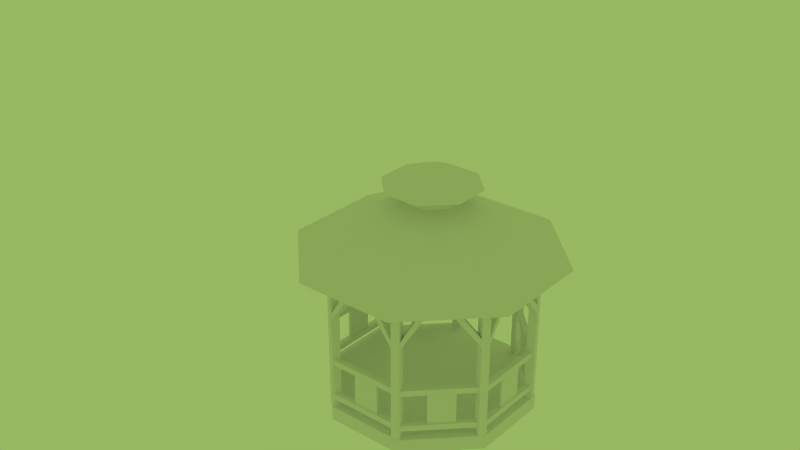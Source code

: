 # Source: gazebo.blend  (saved by Blender 2.75.0; exported with 4.5.12 LTS)
import bpy
from mathutils import Matrix  # noqa: F401  (used for matrix-valued properties, if any)

bpy.ops.wm.read_factory_settings(use_empty=True)
scene = bpy.context.scene
scene.name = 'Scene'

# ---- collections
col_collection_1 = bpy.data.collections.new('Collection 1'); scene.collection.children.link(col_collection_1)
col_collection_5 = bpy.data.collections.new('Collection 5'); scene.collection.children.link(col_collection_5)
col_collection_5.hide_render = True
col_collection_5.hide_viewport = True

# ---- world
world_world = bpy.data.worlds.new('World'); scene.world = world_world
world_world.color = (0.3142, 0.477, 0.1197)
world_world.use_sun_shadow = False
world_world.sun_shadow_jitter_overblur = 0.0
world_world.cycles.sampling_method = 'MANUAL'
world_world.cycles.sample_map_resolution = 256

# ---- meshes
me_cylinder = bpy.data.meshes.new('Cylinder')
me_cylinder.from_pydata([(1.944, 2.002, 0.1931), (2.087, 1.832, 0.1931), (1.944, 2.002, 4.0), (2.087, 1.832, 4.0), (1.775, 1.859, 0.1931), (1.918, 1.689, 0.1931), (1.775, 1.859, 4.0), (1.918, 1.689, 4.0), (1.83, 1.887, 1.456), (1.83, 1.887, 1.611), (1.973, 1.946, 1.456), (1.973, 1.946, 1.611), (2.63, -0.04341, 1.456), (2.63, -0.04341, 1.611), (2.772, 0.01556, 1.456), (2.772, 0.01556, 1.611), (1.83, 1.887, 0.4304), (1.83, 1.887, 0.5845), (1.973, 1.946, 0.4304), (1.973, 1.946, 0.5845), (2.63, -0.04341, 0.4304), (2.63, -0.04341, 0.5845), (2.772, 0.01556, 0.4304), (2.772, 0.01556, 0.5845), (1.83, 1.887, 3.648), (1.83, 1.887, 3.743), (1.973, 1.946, 3.648), (1.973, 1.946, 3.743), (2.63, -0.04341, 3.648), (2.63, -0.04341, 3.743), (2.772, 0.01556, 3.648), (2.772, 0.01556, 3.743), (1.898, 1.75, 2.753), (2.14, 1.104, 3.648), (2.074, 1.842, 2.753), (2.308, 1.173, 3.648), (1.898, 1.75, 2.976), (2.071, 1.271, 3.648), (2.074, 1.842, 2.976), (2.238, 1.34, 3.648), (2.602, -0.009626, 2.766), (2.375, 0.5378, 3.648), (2.781, 0.03063, 2.766), (2.542, 0.607, 3.648), (2.602, -0.009626, 2.949), (2.444, 0.3706, 3.648), (2.781, 0.03063, 2.949), (2.611, 0.4399, 3.648), (2.136, 1.266, 0.5845), (2.196, 1.291, 0.5845), (2.407, 0.6122, 0.5845), (2.467, 0.6371, 0.5845), (2.136, 1.266, 1.456), (2.196, 1.291, 1.456), (2.467, 0.6371, 1.456), (2.407, 0.6122, 1.456), (-0.04104, 2.79, 0.1931), (0.1805, 2.771, 0.1931), (-0.04104, 2.79, 4.0), (0.1805, 2.771, 4.0), (-0.05959, 2.57, 0.1931), (0.1619, 2.551, 0.1931), (-0.05959, 2.57, 4.0), (0.1619, 2.551, 4.0), (-0.04023, 2.629, 1.456), (-0.04023, 2.629, 1.611), (0.01874, 2.771, 1.456), (0.01874, 2.771, 1.611), (1.89, 1.829, 1.456), (1.89, 1.829, 1.611), (1.949, 1.971, 1.456), (1.949, 1.971, 1.611), (-0.04023, 2.629, 0.4304), (-0.04023, 2.629, 0.5845), (0.01874, 2.771, 0.4304), (0.01874, 2.771, 0.5845), (1.89, 1.829, 0.4304), (1.89, 1.829, 0.5845), (1.949, 1.971, 0.4304), (1.949, 1.971, 0.5845), (-0.04023, 2.629, 3.648), (-0.04023, 2.629, 3.743), (0.01874, 2.771, 3.648), (0.01874, 2.771, 3.743), (1.89, 1.829, 3.648), (1.89, 1.829, 3.743), (1.949, 1.971, 3.648), (1.949, 1.971, 3.743), (0.1052, 2.579, 2.753), (0.733, 2.294, 3.648), (0.1637, 2.769, 2.753), (0.8022, 2.461, 3.648), (0.1052, 2.579, 2.976), (0.5658, 2.363, 3.648), (0.1637, 2.769, 2.976), (0.6351, 2.53, 3.648), (1.847, 1.833, 2.766), (1.299, 2.059, 3.648), (1.945, 1.988, 2.766), (1.368, 2.227, 3.648), (1.847, 1.833, 2.949), (1.466, 1.99, 3.648), (1.945, 1.988, 2.949), (1.535, 2.157, 3.648), (0.6154, 2.405, 0.5845), (0.6403, 2.465, 0.5845), (1.269, 2.135, 0.5845), (1.294, 2.195, 0.5845), (0.6154, 2.405, 1.456), (0.6403, 2.465, 1.456), (1.294, 2.195, 1.456), (1.269, 2.135, 1.456), (-2.002, 1.944, 0.1931), (-1.832, 2.087, 0.1931), (-2.002, 1.944, 4.0), (-1.832, 2.087, 4.0), (-1.859, 1.775, 0.1931), (-1.689, 1.918, 0.1931), (-1.859, 1.775, 4.0), (-1.689, 1.918, 4.0), (-1.887, 1.83, 1.456), (-1.887, 1.83, 1.611), (-1.946, 1.973, 1.456), (-1.946, 1.973, 1.611), (0.04341, 2.63, 1.456), (0.04341, 2.63, 1.611), (-0.01556, 2.772, 1.456), (-0.01556, 2.772, 1.611), (-1.887, 1.83, 0.4304), (-1.887, 1.83, 0.5845), (-1.946, 1.973, 0.4304), (-1.946, 1.973, 0.5845), (0.04341, 2.63, 0.4304), (0.04341, 2.63, 0.5845), (-0.01556, 2.772, 0.4304), (-0.01556, 2.772, 0.5845), (-1.887, 1.83, 3.648), (-1.887, 1.83, 3.743), (-1.946, 1.973, 3.648), (-1.946, 1.973, 3.743), (0.04341, 2.63, 3.648), (0.04341, 2.63, 3.743), (-0.01556, 2.772, 3.648), (-0.01556, 2.772, 3.743), (-1.75, 1.898, 2.753), (-1.104, 2.14, 3.648), (-1.842, 2.074, 2.753), (-1.173, 2.308, 3.648), (-1.75, 1.898, 2.976), (-1.271, 2.071, 3.648), (-1.842, 2.074, 2.976), (-1.34, 2.238, 3.648), (0.009626, 2.602, 2.766), (-0.5378, 2.375, 3.648), (-0.03063, 2.781, 2.766), (-0.607, 2.542, 3.648), (0.009626, 2.602, 2.949), (-0.3706, 2.444, 3.648), (-0.03063, 2.781, 2.949), (-0.4399, 2.611, 3.648), (-1.266, 2.136, 0.5845), (-1.291, 2.196, 0.5845), (-0.6122, 2.407, 0.5845), (-0.6371, 2.467, 0.5845), (-1.266, 2.136, 1.456), (-1.291, 2.196, 1.456), (-0.6371, 2.467, 1.456), (-0.6122, 2.407, 1.456), (-2.79, -0.04104, 0.1931), (-2.771, 0.1805, 0.1931), (-2.79, -0.04104, 4.0), (-2.771, 0.1805, 4.0), (-2.57, -0.05959, 0.1931), (-2.551, 0.1619, 0.1931), (-2.57, -0.05959, 4.0), (-2.551, 0.1619, 4.0), (-2.629, -0.04023, 1.456), (-2.629, -0.04023, 1.611), (-2.771, 0.01874, 1.456), (-2.771, 0.01874, 1.611), (-1.829, 1.89, 1.456), (-1.829, 1.89, 1.611), (-1.971, 1.949, 1.456), (-1.971, 1.949, 1.611), (-2.629, -0.04023, 0.4304), (-2.629, -0.04023, 0.5845), (-2.771, 0.01874, 0.4304), (-2.771, 0.01874, 0.5845), (-1.829, 1.89, 0.4304), (-1.829, 1.89, 0.5845), (-1.971, 1.949, 0.4304), (-1.971, 1.949, 0.5845), (-2.629, -0.04023, 3.648), (-2.629, -0.04023, 3.743), (-2.771, 0.01874, 3.648), (-2.771, 0.01874, 3.743), (-1.829, 1.89, 3.648), (-1.829, 1.89, 3.743), (-1.971, 1.949, 3.648), (-1.971, 1.949, 3.743), (-2.579, 0.1052, 2.753), (-2.294, 0.733, 3.648), (-2.769, 0.1637, 2.753), (-2.461, 0.8022, 3.648), (-2.579, 0.1052, 2.976), (-2.363, 0.5658, 3.648), (-2.769, 0.1637, 2.976), (-2.53, 0.6351, 3.648), (-1.833, 1.847, 2.766), (-2.059, 1.299, 3.648), (-1.988, 1.945, 2.766), (-2.227, 1.368, 3.648), (-1.833, 1.847, 2.949), (-1.99, 1.466, 3.648), (-1.988, 1.945, 2.949), (-2.157, 1.535, 3.648), (-2.405, 0.6154, 0.5845), (-2.465, 0.6403, 0.5845), (-2.135, 1.269, 0.5845), (-2.195, 1.294, 0.5845), (-2.405, 0.6154, 1.456), (-2.465, 0.6403, 1.456), (-2.195, 1.294, 1.456), (-2.135, 1.269, 1.456), (-1.944, -2.002, 0.1931), (-2.087, -1.832, 0.1931), (-1.944, -2.002, 4.0), (-2.087, -1.832, 4.0), (-1.775, -1.859, 0.1931), (-1.918, -1.689, 0.1931), (-1.775, -1.859, 4.0), (-1.918, -1.689, 4.0), (-1.83, -1.887, 1.456), (-1.83, -1.887, 1.611), (-1.973, -1.946, 1.456), (-1.973, -1.946, 1.611), (-2.63, 0.04341, 1.456), (-2.63, 0.04341, 1.611), (-2.772, -0.01556, 1.456), (-2.772, -0.01556, 1.611), (-1.83, -1.887, 0.4304), (-1.83, -1.887, 0.5845), (-1.973, -1.946, 0.4304), (-1.973, -1.946, 0.5845), (-2.63, 0.04341, 0.4304), (-2.63, 0.04341, 0.5845), (-2.772, -0.01556, 0.4304), (-2.772, -0.01556, 0.5845), (-1.83, -1.887, 3.648), (-1.83, -1.887, 3.743), (-1.973, -1.946, 3.648), (-1.973, -1.946, 3.743), (-2.63, 0.04341, 3.648), (-2.63, 0.04341, 3.743), (-2.772, -0.01556, 3.648), (-2.772, -0.01556, 3.743), (-1.898, -1.75, 2.753), (-2.14, -1.104, 3.648), (-2.074, -1.842, 2.753), (-2.308, -1.173, 3.648), (-1.898, -1.75, 2.976), (-2.071, -1.271, 3.648), (-2.074, -1.842, 2.976), (-2.238, -1.34, 3.648), (-2.602, 0.009625, 2.766), (-2.375, -0.5378, 3.648), (-2.781, -0.03063, 2.766), (-2.542, -0.607, 3.648), (-2.602, 0.009625, 2.949), (-2.444, -0.3706, 3.648), (-2.781, -0.03063, 2.949), (-2.611, -0.4399, 3.648), (-2.136, -1.266, 0.5845), (-2.196, -1.291, 0.5845), (-2.407, -0.6122, 0.5845), (-2.467, -0.6371, 0.5845), (-2.136, -1.266, 1.456), (-2.196, -1.291, 1.456), (-2.467, -0.6371, 1.456), (-2.407, -0.6122, 1.456), (0.04104, -2.79, 0.1931), (-0.1805, -2.771, 0.1931), (0.04104, -2.79, 4.0), (-0.1805, -2.771, 4.0), (0.05959, -2.57, 0.1931), (-0.1619, -2.551, 0.1931), (0.05959, -2.57, 4.0), (-0.1619, -2.551, 4.0), (0.04023, -2.629, 1.456), (0.04023, -2.629, 1.611), (-0.01874, -2.771, 1.456), (-0.01874, -2.771, 1.611), (-1.89, -1.829, 1.456), (-1.89, -1.829, 1.611), (-1.949, -1.971, 1.456), (-1.949, -1.971, 1.611), (0.04023, -2.629, 0.4304), (0.04023, -2.629, 0.5845), (-0.01874, -2.771, 0.4304), (-0.01874, -2.771, 0.5845), (-1.89, -1.829, 0.4304), (-1.89, -1.829, 0.5845), (-1.949, -1.971, 0.4304), (-1.949, -1.971, 0.5845), (0.04023, -2.629, 3.648), (0.04023, -2.629, 3.743), (-0.01874, -2.771, 3.648), (-0.01874, -2.771, 3.743), (-1.89, -1.829, 3.648), (-1.89, -1.829, 3.743), (-1.949, -1.971, 3.648), (-1.949, -1.971, 3.743), (-0.1052, -2.579, 2.753), (-0.733, -2.294, 3.648), (-0.1637, -2.769, 2.753), (-0.8022, -2.461, 3.648), (-0.1052, -2.579, 2.976), (-0.5658, -2.363, 3.648), (-0.1637, -2.769, 2.976), (-0.6351, -2.53, 3.648), (-1.847, -1.833, 2.766), (-1.299, -2.059, 3.648), (-1.945, -1.988, 2.766), (-1.368, -2.227, 3.648), (-1.847, -1.833, 2.949), (-1.466, -1.99, 3.648), (-1.945, -1.988, 2.949), (-1.535, -2.157, 3.648), (-0.6154, -2.405, 0.5845), (-0.6403, -2.465, 0.5845), (-1.269, -2.135, 0.5845), (-1.294, -2.195, 0.5845), (-0.6154, -2.405, 1.456), (-0.6403, -2.465, 1.456), (-1.294, -2.195, 1.456), (-1.269, -2.135, 1.456), (2.002, -1.944, 0.1931), (1.832, -2.087, 0.1931), (2.002, -1.944, 4.0), (1.832, -2.087, 4.0), (1.859, -1.775, 0.1931), (1.689, -1.918, 0.1931), (1.859, -1.775, 4.0), (1.689, -1.918, 4.0), (1.887, -1.83, 3.648), (1.887, -1.83, 3.743), (1.946, -1.973, 3.648), (1.946, -1.973, 3.743), (-0.04341, -2.63, 3.648), (-0.04341, -2.63, 3.743), (0.01556, -2.772, 3.648), (0.01556, -2.772, 3.743), (1.75, -1.898, 2.753), (1.104, -2.14, 3.648), (1.842, -2.074, 2.753), (1.173, -2.308, 3.648), (1.75, -1.898, 2.976), (1.271, -2.071, 3.648), (1.842, -2.074, 2.976), (1.34, -2.238, 3.648), (-0.009624, -2.602, 2.766), (0.5378, -2.375, 3.648), (0.03063, -2.781, 2.766), (0.607, -2.542, 3.648), (-0.009624, -2.602, 2.949), (0.3706, -2.444, 3.648), (0.03063, -2.781, 2.949), (0.4399, -2.611, 3.648), (2.79, 0.04104, 0.1931), (2.771, -0.1805, 0.1931), (2.79, 0.04104, 4.0), (2.771, -0.1805, 4.0), (2.57, 0.05959, 0.1931), (2.551, -0.1619, 0.1931), (2.57, 0.05959, 4.0), (2.551, -0.1619, 4.0), (2.629, 0.04023, 1.456), (2.629, 0.04023, 1.611), (2.771, -0.01874, 1.456), (2.771, -0.01874, 1.611), (1.829, -1.89, 1.456), (1.829, -1.89, 1.611), (1.971, -1.949, 1.456), (1.971, -1.949, 1.611), (2.629, 0.04023, 0.4304), (2.629, 0.04023, 0.5845), (2.771, -0.01874, 0.4304), (2.771, -0.01874, 0.5845), (1.829, -1.89, 0.4304), (1.829, -1.89, 0.5845), (1.971, -1.949, 0.4304), (1.971, -1.949, 0.5845), (2.629, 0.04023, 3.648), (2.629, 0.04023, 3.743), (2.771, -0.01874, 3.648), (2.771, -0.01874, 3.743), (1.829, -1.89, 3.648), (1.829, -1.89, 3.743), (1.971, -1.949, 3.648), (1.971, -1.949, 3.743), (2.579, -0.1052, 2.753), (2.294, -0.733, 3.648), (2.769, -0.1637, 2.753), (2.461, -0.8022, 3.648), (2.579, -0.1052, 2.976), (2.363, -0.5658, 3.648), (2.769, -0.1637, 2.976), (2.53, -0.6351, 3.648), (1.833, -1.847, 2.766), (2.059, -1.299, 3.648), (1.988, -1.945, 2.766), (2.227, -1.368, 3.648), (1.833, -1.847, 2.949), (1.99, -1.466, 3.648), (1.988, -1.945, 2.949), (2.157, -1.535, 3.648), (2.405, -0.6154, 0.5845), (2.465, -0.6403, 0.5845), (2.135, -1.269, 0.5845), (2.195, -1.294, 0.5845), (2.405, -0.6154, 1.456), (2.465, -0.6403, 1.456), (2.195, -1.294, 1.456), (2.135, -1.269, 1.456), (-3.11e-08, 2.815, -0.1931), (1.99, 1.99, -0.1931), (2.815, -1.567e-07, -0.1931), (1.99, -1.99, -0.1931), (-2.772e-07, -2.815, -0.1931), (-1.99, -1.99, -0.1931), (-2.815, -4.875e-11, -0.1931), (-1.99, 1.99, -0.1931), (-3.11e-08, 2.815, 0.1931), (1.99, 1.99, 0.1931), (2.815, -1.567e-07, 0.1931), (1.99, -1.99, 0.1931), (-2.772e-07, -2.815, 0.1931), (-1.99, -1.99, 0.1931), (-2.815, -4.875e-11, 0.1931), (-1.99, 1.99, 0.1931), (-4.323e-08, 3.557, 4.0), (2.515, 2.515, 4.0), (3.557, -2.098e-07, 4.0), (2.515, -2.515, 4.0), (-3.542e-07, -3.557, 4.0), (-2.515, -2.515, 4.0), (-3.557, -1.185e-08, 4.0), (-2.515, 2.515, 4.0), (3.531e-08, 0.7734, 5.467), (0.5469, 0.5469, 5.467), (0.7734, -2.209e-08, 5.467), (0.5469, -0.5469, 5.467), (2.07e-08, -0.7734, 5.467), (-0.5469, -0.5469, 5.467), (-0.7734, -3.207e-08, 5.467), (-0.5469, 0.5469, 5.467), (4.671e-08, 0.7734, 5.811), (0.5469, 0.5469, 5.811), (0.7734, -4.963e-08, 5.811), (0.5469, -0.5469, 5.811), (3.211e-08, -0.7734, 5.811), (-0.5469, -0.5469, 5.811), (-0.7734, -5.961e-08, 5.811), (-0.5469, 0.5469, 5.811), (5.375e-08, 1.298, 5.811), (0.9178, 0.9178, 5.811), (1.298, -1.243e-07, 5.811), (0.9178, -0.9178, 5.811), (-6.295e-08, -1.298, 5.811), (-0.9178, -0.9178, 5.811), (-1.298, -4.888e-08, 5.811), (-0.9178, 0.9178, 5.811), (7.005e-08, 0.2787, 6.271), (0.197, 0.197, 6.271), (0.2787, -5.595e-08, 6.271), (0.197, -0.197, 6.271), (4.499e-08, -0.2787, 6.271), (-0.197, -0.197, 6.271), (-0.2787, -3.975e-08, 6.271), (-0.197, 0.197, 6.271)], [], [(0, 2, 3, 1), (4, 5, 7, 6), (1, 3, 7, 5), (0, 1, 5, 4), (2, 0, 4, 6), (3, 2, 6, 7), (9, 11, 10, 8), (11, 15, 14, 10), (15, 13, 12, 14), (13, 9, 8, 12), (8, 10, 14, 12), (13, 15, 11, 9), (17, 19, 18, 16), (19, 23, 22, 18), (23, 21, 20, 22), (21, 17, 16, 20), (16, 18, 22, 20), (21, 23, 19, 17), (25, 27, 26, 24), (27, 31, 30, 26), (31, 29, 28, 30), (29, 25, 24, 28), (24, 26, 30, 28), (29, 31, 27, 25), (33, 32, 34, 35), (35, 34, 38, 39), (39, 38, 36, 37), (37, 36, 32, 33), (32, 36, 38, 34), (37, 33, 35, 39), (41, 43, 42, 40), (43, 47, 46, 42), (47, 45, 44, 46), (45, 41, 40, 44), (40, 42, 46, 44), (45, 47, 43, 41), (50, 48, 49, 51), (55, 54, 53, 52), (48, 50, 55, 52), (51, 49, 53, 54), (50, 51, 54, 55), (49, 48, 52, 53), (56, 58, 59, 57), (60, 61, 63, 62), (57, 59, 63, 61), (56, 57, 61, 60), (58, 56, 60, 62), (59, 58, 62, 63), (65, 67, 66, 64), (67, 71, 70, 66), (71, 69, 68, 70), (69, 65, 64, 68), (64, 66, 70, 68), (69, 71, 67, 65), (73, 75, 74, 72), (75, 79, 78, 74), (79, 77, 76, 78), (77, 73, 72, 76), (72, 74, 78, 76), (77, 79, 75, 73), (81, 83, 82, 80), (83, 87, 86, 82), (87, 85, 84, 86), (85, 81, 80, 84), (80, 82, 86, 84), (85, 87, 83, 81), (89, 88, 90, 91), (91, 90, 94, 95), (95, 94, 92, 93), (93, 92, 88, 89), (88, 92, 94, 90), (93, 89, 91, 95), (97, 99, 98, 96), (99, 103, 102, 98), (103, 101, 100, 102), (101, 97, 96, 100), (96, 98, 102, 100), (101, 103, 99, 97), (106, 104, 105, 107), (111, 110, 109, 108), (104, 106, 111, 108), (107, 105, 109, 110), (106, 107, 110, 111), (105, 104, 108, 109), (112, 114, 115, 113), (116, 117, 119, 118), (113, 115, 119, 117), (112, 113, 117, 116), (114, 112, 116, 118), (115, 114, 118, 119), (121, 123, 122, 120), (123, 127, 126, 122), (127, 125, 124, 126), (125, 121, 120, 124), (120, 122, 126, 124), (125, 127, 123, 121), (129, 131, 130, 128), (131, 135, 134, 130), (135, 133, 132, 134), (133, 129, 128, 132), (128, 130, 134, 132), (133, 135, 131, 129), (137, 139, 138, 136), (139, 143, 142, 138), (143, 141, 140, 142), (141, 137, 136, 140), (136, 138, 142, 140), (141, 143, 139, 137), (145, 144, 146, 147), (147, 146, 150, 151), (151, 150, 148, 149), (149, 148, 144, 145), (144, 148, 150, 146), (149, 145, 147, 151), (153, 155, 154, 152), (155, 159, 158, 154), (159, 157, 156, 158), (157, 153, 152, 156), (152, 154, 158, 156), (157, 159, 155, 153), (162, 160, 161, 163), (167, 166, 165, 164), (160, 162, 167, 164), (163, 161, 165, 166), (162, 163, 166, 167), (161, 160, 164, 165), (168, 170, 171, 169), (172, 173, 175, 174), (169, 171, 175, 173), (168, 169, 173, 172), (170, 168, 172, 174), (171, 170, 174, 175), (177, 179, 178, 176), (179, 183, 182, 178), (183, 181, 180, 182), (181, 177, 176, 180), (176, 178, 182, 180), (181, 183, 179, 177), (185, 187, 186, 184), (187, 191, 190, 186), (191, 189, 188, 190), (189, 185, 184, 188), (184, 186, 190, 188), (189, 191, 187, 185), (193, 195, 194, 192), (195, 199, 198, 194), (199, 197, 196, 198), (197, 193, 192, 196), (192, 194, 198, 196), (197, 199, 195, 193), (201, 200, 202, 203), (203, 202, 206, 207), (207, 206, 204, 205), (205, 204, 200, 201), (200, 204, 206, 202), (205, 201, 203, 207), (209, 211, 210, 208), (211, 215, 214, 210), (215, 213, 212, 214), (213, 209, 208, 212), (208, 210, 214, 212), (213, 215, 211, 209), (218, 216, 217, 219), (223, 222, 221, 220), (216, 218, 223, 220), (219, 217, 221, 222), (218, 219, 222, 223), (217, 216, 220, 221), (224, 226, 227, 225), (228, 229, 231, 230), (225, 227, 231, 229), (224, 225, 229, 228), (226, 224, 228, 230), (227, 226, 230, 231), (233, 235, 234, 232), (235, 239, 238, 234), (239, 237, 236, 238), (237, 233, 232, 236), (232, 234, 238, 236), (237, 239, 235, 233), (241, 243, 242, 240), (243, 247, 246, 242), (247, 245, 244, 246), (245, 241, 240, 244), (240, 242, 246, 244), (245, 247, 243, 241), (249, 251, 250, 248), (251, 255, 254, 250), (255, 253, 252, 254), (253, 249, 248, 252), (248, 250, 254, 252), (253, 255, 251, 249), (257, 256, 258, 259), (259, 258, 262, 263), (263, 262, 260, 261), (261, 260, 256, 257), (256, 260, 262, 258), (261, 257, 259, 263), (265, 267, 266, 264), (267, 271, 270, 266), (271, 269, 268, 270), (269, 265, 264, 268), (264, 266, 270, 268), (269, 271, 267, 265), (274, 272, 273, 275), (279, 278, 277, 276), (272, 274, 279, 276), (275, 273, 277, 278), (274, 275, 278, 279), (273, 272, 276, 277), (280, 282, 283, 281), (284, 285, 287, 286), (281, 283, 287, 285), (280, 281, 285, 284), (282, 280, 284, 286), (283, 282, 286, 287), (289, 291, 290, 288), (291, 295, 294, 290), (295, 293, 292, 294), (293, 289, 288, 292), (288, 290, 294, 292), (293, 295, 291, 289), (297, 299, 298, 296), (299, 303, 302, 298), (303, 301, 300, 302), (301, 297, 296, 300), (296, 298, 302, 300), (301, 303, 299, 297), (305, 307, 306, 304), (307, 311, 310, 306), (311, 309, 308, 310), (309, 305, 304, 308), (304, 306, 310, 308), (309, 311, 307, 305), (313, 312, 314, 315), (315, 314, 318, 319), (319, 318, 316, 317), (317, 316, 312, 313), (312, 316, 318, 314), (317, 313, 315, 319), (321, 323, 322, 320), (323, 327, 326, 322), (327, 325, 324, 326), (325, 321, 320, 324), (320, 322, 326, 324), (325, 327, 323, 321), (330, 328, 329, 331), (335, 334, 333, 332), (328, 330, 335, 332), (331, 329, 333, 334), (330, 331, 334, 335), (329, 328, 332, 333), (336, 338, 339, 337), (340, 341, 343, 342), (337, 339, 343, 341), (336, 337, 341, 340), (338, 336, 340, 342), (339, 338, 342, 343), (345, 347, 346, 344), (347, 351, 350, 346), (351, 349, 348, 350), (349, 345, 344, 348), (344, 346, 350, 348), (349, 351, 347, 345), (353, 352, 354, 355), (355, 354, 358, 359), (359, 358, 356, 357), (357, 356, 352, 353), (352, 356, 358, 354), (357, 353, 355, 359), (361, 363, 362, 360), (363, 367, 366, 362), (367, 365, 364, 366), (365, 361, 360, 364), (360, 362, 366, 364), (365, 367, 363, 361), (368, 370, 371, 369), (372, 373, 375, 374), (369, 371, 375, 373), (368, 369, 373, 372), (370, 368, 372, 374), (371, 370, 374, 375), (377, 379, 378, 376), (379, 383, 382, 378), (383, 381, 380, 382), (381, 377, 376, 380), (376, 378, 382, 380), (381, 383, 379, 377), (385, 387, 386, 384), (387, 391, 390, 386), (391, 389, 388, 390), (389, 385, 384, 388), (384, 386, 390, 388), (389, 391, 387, 385), (393, 395, 394, 392), (395, 399, 398, 394), (399, 397, 396, 398), (397, 393, 392, 396), (392, 394, 398, 396), (397, 399, 395, 393), (401, 400, 402, 403), (403, 402, 406, 407), (407, 406, 404, 405), (405, 404, 400, 401), (400, 404, 406, 402), (405, 401, 403, 407), (409, 411, 410, 408), (411, 415, 414, 410), (415, 413, 412, 414), (413, 409, 408, 412), (408, 410, 414, 412), (413, 415, 411, 409), (418, 416, 417, 419), (423, 422, 421, 420), (416, 418, 423, 420), (419, 417, 421, 422), (418, 419, 422, 423), (417, 416, 420, 421), (424, 425, 426, 427, 428, 429, 430, 431), (432, 439, 438, 437, 436, 435, 434, 433), (430, 438, 439, 431), (428, 436, 437, 429), (426, 434, 435, 427), (424, 432, 433, 425), (431, 439, 432, 424), (429, 437, 438, 430), (427, 435, 436, 428), (425, 433, 434, 426), (440, 441, 442, 443, 444, 445, 446, 447), (450, 449, 457, 458), (440, 448, 449, 441), (447, 455, 448, 440), (445, 453, 454, 446), (443, 451, 452, 444), (441, 449, 450, 442), (446, 454, 455, 447), (444, 452, 453, 445), (442, 450, 451, 443), (455, 454, 462, 463), (453, 452, 460, 461), (451, 450, 458, 459), (449, 448, 456, 457), (448, 455, 463, 456), (454, 453, 461, 462), (452, 451, 459, 460), (464, 465, 466, 467, 468, 469, 470, 471), (472, 479, 478, 477, 476, 475, 474, 473), (466, 465, 473, 474), (471, 470, 478, 479), (469, 468, 476, 477), (467, 466, 474, 475), (465, 464, 472, 473), (464, 471, 479, 472), (470, 469, 477, 478), (468, 467, 475, 476)])
_uv = me_cylinder.uv_layers.new(name='UVMap')
_uv.uv.foreach_set('vector', [0.0, 0.0, 0.0, 0.0, 0.0, 0.0, 0.0, 0.0, 0.0, 0.0, 0.0, 0.0, 0.0, 0.0, 0.0, 0.0, 0.0, 0.0, 0.0, 0.0, 0.0, 0.0, 0.0, 0.0, 0.0, 0.0, 0.0, 0.0, 0.0, 0.0, 0.0, 0.0, 0.0, 0.0, 0.0, 0.0, 0.0, 0.0, 0.0, 0.0, 0.0, 0.0, 0.0, 0.0, 0.0, 0.0, 0.0, 0.0, 0.0, 0.0, 0.0, 0.0, 0.0, 0.0, 0.0, 0.0, 0.0, 0.0, 0.0, 0.0, 0.0, 0.0, 0.0, 0.0, 0.0, 0.0, 0.0, 0.0, 0.0, 0.0, 0.0, 0.0, 0.0, 0.0, 0.0, 0.0, 0.0, 0.0, 0.0, 0.0, 0.0, 0.0, 0.0, 0.0, 0.0, 0.0, 0.0, 0.0, 0.0, 0.0, 0.0, 0.0, 0.0, 0.0, 0.0, 0.0, 0.0, 0.0, 0.0, 0.0, 0.0, 0.0, 0.0, 0.0, 0.0, 0.0, 0.0, 0.0, 0.0, 0.0, 0.0, 0.0, 0.0, 0.0, 0.0, 0.0, 0.0, 0.0, 0.0, 0.0, 0.0, 0.0, 0.0, 0.0, 0.0, 0.0, 0.0, 0.0, 0.0, 0.0, 0.0, 0.0, 0.0, 0.0, 0.0, 0.0, 0.0, 0.0, 0.0, 0.0, 0.0, 0.0, 0.0, 0.0, 0.0, 0.0, 0.0, 0.0, 0.0, 0.0, 0.0, 0.0, 0.0, 0.0, 0.0, 0.0, 0.0, 0.0, 0.0, 0.0, 0.0, 0.0, 0.0, 0.0, 0.0, 0.0, 0.0, 0.0, 0.0, 0.0, 0.0, 0.0, 0.0, 0.0, 0.0, 0.0, 0.0, 0.0, 0.0, 0.0, 0.0, 0.0, 0.0, 0.0, 0.0, 0.0, 0.0, 0.0, 0.0, 0.0, 0.0, 0.0, 0.0, 0.0, 0.0, 1.0, 1.0, 1.0, 1.0, 0.0, 0.0, 0.0, 0.0, 1.0, 1.0, 1.0, 1.0, 0.0, 0.0, 0.0, 0.0, 1.0, 1.0, 1.0, 1.0, 0.0, 0.0, 0.0, 0.0, 1.0, 1.0, 1.0, 1.0, 0.0, 0.0, 0.0, 0.0, 1.0, 1.0, 1.0, 1.0, 0.0, 0.0, 0.0, 0.0, 1.0, 1.0, 1.0, 1.0, 0.0, 0.0, 0.0, 1.0, 0.0, 1.0, 1.0, 0.0, 1.0, 0.0, 0.0, 1.0, 0.0, 1.0, 1.0, 0.0, 1.0, 0.0, 0.0, 1.0, 0.0, 1.0, 1.0, 0.0, 1.0, 0.0, 0.0, 1.0, 0.0, 1.0, 1.0, 0.0, 1.0, 0.0, 0.0, 1.0, 0.0, 1.0, 1.0, 0.0, 1.0, 0.0, 0.0, 1.0, 0.0, 1.0, 1.0, 0.0, 1.0, 0.0, 0.0, 0.0, 0.0, 0.0, 0.0, 0.0, 0.0, 0.0, 0.0, 0.0, 0.0, 0.0, 0.0, 0.0, 0.0, 0.0, 0.0, 0.0, 0.0, 0.0, 0.0, 0.0, 0.0, 0.0, 0.0, 0.0, 0.0, 0.0, 0.0, 0.0, 0.0, 0.0, 0.0, 0.0, 0.0, 0.0, 0.0, 0.0, 0.0, 0.0, 0.0, 0.0, 0.0, 0.0, 0.0, 0.0, 0.0, 0.0, 0.0, 0.0, 0.0, 0.0, 0.0, 0.0, 0.0, 0.0, 0.0, 0.0, 0.0, 0.0, 0.0, 0.0, 0.0, 0.0, 0.0, 0.0, 0.0, 0.0, 0.0, 0.0, 0.0, 0.0, 0.0, 0.0, 0.0, 0.0, 0.0, 0.0, 0.0, 0.0, 0.0, 0.0, 0.0, 0.0, 0.0, 0.0, 0.0, 0.0, 0.0, 0.0, 0.0, 0.0, 0.0, 0.0, 0.0, 0.0, 0.0, 0.0, 0.0, 0.0, 0.0, 0.0, 0.0, 0.0, 0.0, 0.0, 0.0, 0.0, 0.0, 0.0, 0.0, 0.0, 0.0, 0.0, 0.0, 0.0, 0.0, 0.0, 0.0, 0.0, 0.0, 0.0, 0.0, 0.0, 0.0, 0.0, 0.0, 0.0, 0.0, 0.0, 0.0, 0.0, 0.0, 0.0, 0.0, 0.0, 0.0, 0.0, 0.0, 0.0, 0.0, 0.0, 0.0, 0.0, 0.0, 0.0, 0.0, 0.0, 0.0, 0.0, 0.0, 0.0, 0.0, 0.0, 0.0, 0.0, 0.0, 0.0, 0.0, 0.0, 0.0, 0.0, 0.0, 0.0, 0.0, 0.0, 0.0, 0.0, 0.0, 0.0, 0.0, 0.0, 0.0, 0.0, 0.0, 0.0, 0.0, 0.0, 0.0, 0.0, 0.0, 0.0, 0.0, 0.0, 0.0, 0.0, 0.0, 0.0, 0.0, 0.0, 0.0, 0.0, 0.0, 0.0, 0.0, 0.0, 0.0, 0.0, 0.0, 0.0, 0.0, 0.0, 0.0, 0.0, 0.0, 0.0, 0.0, 0.0, 0.0, 0.0, 0.0, 0.0, 0.0, 0.0, 0.0, 0.0, 0.0, 0.0, 0.0, 0.0, 0.0, 0.0, 0.0, 0.0, 0.0, 0.0, 0.0, 0.0, 0.0, 0.0, 0.0, 0.0, 0.0, 0.0, 0.0, 0.0, 0.0, 0.0, 0.0, 0.0, 0.0, 0.0, 1.0, 1.0, 1.0, 1.0, 0.0, 0.0, 0.0, 0.0, 1.0, 1.0, 1.0, 1.0, 0.0, 0.0, 0.0, 0.0, 1.0, 1.0, 1.0, 1.0, 0.0, 0.0, 0.0, 0.0, 1.0, 1.0, 1.0, 1.0, 0.0, 0.0, 0.0, 0.0, 1.0, 1.0, 1.0, 1.0, 0.0, 0.0, 0.0, 0.0, 1.0, 1.0, 1.0, 1.0, 0.0, 0.0, 0.0, 1.0, 0.0, 1.0, 1.0, 0.0, 1.0, 0.0, 0.0, 1.0, 0.0, 1.0, 1.0, 0.0, 1.0, 0.0, 0.0, 1.0, 0.0, 1.0, 1.0, 0.0, 1.0, 0.0, 0.0, 1.0, 0.0, 1.0, 1.0, 0.0, 1.0, 0.0, 0.0, 1.0, 0.0, 1.0, 1.0, 0.0, 1.0, 0.0, 0.0, 1.0, 0.0, 1.0, 1.0, 0.0, 1.0, 0.0, 0.0, 0.0, 0.0, 0.0, 0.0, 0.0, 0.0, 0.0, 0.0, 0.0, 0.0, 0.0, 0.0, 0.0, 0.0, 0.0, 0.0, 0.0, 0.0, 0.0, 0.0, 0.0, 0.0, 0.0, 0.0, 0.0, 0.0, 0.0, 0.0, 0.0, 0.0, 0.0, 0.0, 0.0, 0.0, 0.0, 0.0, 0.0, 0.0, 0.0, 0.0, 0.0, 0.0, 0.0, 0.0, 0.0, 0.0, 0.0, 0.0, 0.0, 0.0, 0.0, 0.0, 0.0, 0.0, 0.0, 0.0, 0.0, 0.0, 0.0, 0.0, 0.0, 0.0, 0.0, 0.0, 0.0, 0.0, 0.0, 0.0, 0.0, 0.0, 0.0, 0.0, 0.0, 0.0, 0.0, 0.0, 0.0, 0.0, 0.0, 0.0, 0.0, 0.0, 0.0, 0.0, 0.0, 0.0, 0.0, 0.0, 0.0, 0.0, 0.0, 0.0, 0.0, 0.0, 0.0, 0.0, 0.0, 0.0, 0.0, 0.0, 0.0, 0.0, 0.0, 0.0, 0.0, 0.0, 0.0, 0.0, 0.0, 0.0, 0.0, 0.0, 0.0, 0.0, 0.0, 0.0, 0.0, 0.0, 0.0, 0.0, 0.0, 0.0, 0.0, 0.0, 0.0, 0.0, 0.0, 0.0, 0.0, 0.0, 0.0, 0.0, 0.0, 0.0, 0.0, 0.0, 0.0, 0.0, 0.0, 0.0, 0.0, 0.0, 0.0, 0.0, 0.0, 0.0, 0.0, 0.0, 0.0, 0.0, 0.0, 0.0, 0.0, 0.0, 0.0, 0.0, 0.0, 0.0, 0.0, 0.0, 0.0, 0.0, 0.0, 0.0, 0.0, 0.0, 0.0, 0.0, 0.0, 0.0, 0.0, 0.0, 0.0, 0.0, 0.0, 0.0, 0.0, 0.0, 0.0, 0.0, 0.0, 0.0, 0.0, 0.0, 0.0, 0.0, 0.0, 0.0, 0.0, 0.0, 0.0, 0.0, 0.0, 0.0, 0.0, 0.0, 0.0, 0.0, 0.0, 0.0, 0.0, 0.0, 0.0, 0.0, 0.0, 0.0, 0.0, 0.0, 0.0, 0.0, 0.0, 0.0, 0.0, 0.0, 0.0, 0.0, 0.0, 0.0, 0.0, 0.0, 0.0, 0.0, 0.0, 0.0, 0.0, 0.0, 0.0, 0.0, 0.0, 0.0, 0.0, 0.0, 0.0, 0.0, 0.0, 0.0, 0.0, 0.0, 0.0, 0.0, 0.0, 1.0, 1.0, 1.0, 1.0, 0.0, 0.0, 0.0, 0.0, 1.0, 1.0, 1.0, 1.0, 0.0, 0.0, 0.0, 0.0, 1.0, 1.0, 1.0, 1.0, 0.0, 0.0, 0.0, 0.0, 1.0, 1.0, 1.0, 1.0, 0.0, 0.0, 0.0, 0.0, 1.0, 1.0, 1.0, 1.0, 0.0, 0.0, 0.0, 0.0, 1.0, 1.0, 1.0, 1.0, 0.0, 0.0, 0.0, 1.0, 0.0, 1.0, 1.0, 0.0, 1.0, 0.0, 0.0, 1.0, 0.0, 1.0, 1.0, 0.0, 1.0, 0.0, 0.0, 1.0, 0.0, 1.0, 1.0, 0.0, 1.0, 0.0, 0.0, 1.0, 0.0, 1.0, 1.0, 0.0, 1.0, 0.0, 0.0, 1.0, 0.0, 1.0, 1.0, 0.0, 1.0, 0.0, 0.0, 1.0, 0.0, 1.0, 1.0, 0.0, 1.0, 0.0, 0.0, 0.0, 0.0, 0.0, 0.0, 0.0, 0.0, 0.0, 0.0, 0.0, 0.0, 0.0, 0.0, 0.0, 0.0, 0.0, 0.0, 0.0, 0.0, 0.0, 0.0, 0.0, 0.0, 0.0, 0.0, 0.0, 0.0, 0.0, 0.0, 0.0, 0.0, 0.0, 0.0, 0.0, 0.0, 0.0, 0.0, 0.0, 0.0, 0.0, 0.0, 0.0, 0.0, 0.0, 0.0, 0.0, 0.0, 0.0, 0.0, 0.0, 0.0, 0.0, 0.0, 0.0, 0.0, 0.0, 0.0, 0.0, 0.0, 0.0, 0.0, 0.0, 0.0, 0.0, 0.0, 0.0, 0.0, 0.0, 0.0, 0.0, 0.0, 0.0, 0.0, 0.0, 0.0, 0.0, 0.0, 0.0, 0.0, 0.0, 0.0, 0.0, 0.0, 0.0, 0.0, 0.0, 0.0, 0.0, 0.0, 0.0, 0.0, 0.0, 0.0, 0.0, 0.0, 0.0, 0.0, 0.0, 0.0, 0.0, 0.0, 0.0, 0.0, 0.0, 0.0, 0.0, 0.0, 0.0, 0.0, 0.0, 0.0, 0.0, 0.0, 0.0, 0.0, 0.0, 0.0, 0.0, 0.0, 0.0, 0.0, 0.0, 0.0, 0.0, 0.0, 0.0, 0.0, 0.0, 0.0, 0.0, 0.0, 0.0, 0.0, 0.0, 0.0, 0.0, 0.0, 0.0, 0.0, 0.0, 0.0, 0.0, 0.0, 0.0, 0.0, 0.0, 0.0, 0.0, 0.0, 0.0, 0.0, 0.0, 0.0, 0.0, 0.0, 0.0, 0.0, 0.0, 0.0, 0.0, 0.0, 0.0, 0.0, 0.0, 0.0, 0.0, 0.0, 0.0, 0.0, 0.0, 0.0, 0.0, 0.0, 0.0, 0.0, 0.0, 0.0, 0.0, 0.0, 0.0, 0.0, 0.0, 0.0, 0.0, 0.0, 0.0, 0.0, 0.0, 0.0, 0.0, 0.0, 0.0, 0.0, 0.0, 0.0, 0.0, 0.0, 0.0, 0.0, 0.0, 0.0, 0.0, 0.0, 0.0, 0.0, 0.0, 0.0, 0.0, 0.0, 0.0, 0.0, 0.0, 0.0, 0.0, 0.0, 0.0, 0.0, 0.0, 0.0, 0.0, 0.0, 0.0, 0.0, 0.0, 0.0, 0.0, 0.0, 0.0, 0.0, 0.0, 0.0, 0.0, 0.0, 0.0, 0.0, 0.0, 0.0, 0.0, 0.0, 0.0, 0.0, 0.0, 1.0, 1.0, 1.0, 1.0, 0.0, 0.0, 0.0, 0.0, 1.0, 1.0, 1.0, 1.0, 0.0, 0.0, 0.0, 0.0, 1.0, 1.0, 1.0, 1.0, 0.0, 0.0, 0.0, 0.0, 1.0, 1.0, 1.0, 1.0, 0.0, 0.0, 0.0, 0.0, 1.0, 1.0, 1.0, 1.0, 0.0, 0.0, 0.0, 0.0, 1.0, 1.0, 1.0, 1.0, 0.0, 0.0, 0.0, 1.0, 0.0, 1.0, 1.0, 0.0, 1.0, 0.0, 0.0, 1.0, 0.0, 1.0, 1.0, 0.0, 1.0, 0.0, 0.0, 1.0, 0.0, 1.0, 1.0, 0.0, 1.0, 0.0, 0.0, 1.0, 0.0, 1.0, 1.0, 0.0, 1.0, 0.0, 0.0, 1.0, 0.0, 1.0, 1.0, 0.0, 1.0, 0.0, 0.0, 1.0, 0.0, 1.0, 1.0, 0.0, 1.0, 0.0, 0.0, 0.0, 0.0, 0.0, 0.0, 0.0, 0.0, 0.0, 0.0, 0.0, 0.0, 0.0, 0.0, 0.0, 0.0, 0.0, 0.0, 0.0, 0.0, 0.0, 0.0, 0.0, 0.0, 0.0, 0.0, 0.0, 0.0, 0.0, 0.0, 0.0, 0.0, 0.0, 0.0, 0.0, 0.0, 0.0, 0.0, 0.0, 0.0, 0.0, 0.0, 0.0, 0.0, 0.0, 0.0, 0.0, 0.0, 0.0, 0.0, 0.0, 0.0, 0.0, 0.0, 0.0, 0.0, 0.0, 0.0, 0.0, 0.0, 0.0, 0.0, 0.0, 0.0, 0.0, 0.0, 0.0, 0.0, 0.0, 0.0, 0.0, 0.0, 0.0, 0.0, 0.0, 0.0, 0.0, 0.0, 0.0, 0.0, 0.0, 0.0, 0.0, 0.0, 0.0, 0.0, 0.0, 0.0, 0.0, 0.0, 0.0, 0.0, 0.0, 0.0, 0.0, 0.0, 0.0, 0.0, 0.0, 0.0, 0.0, 0.0, 0.0, 0.0, 0.0, 0.0, 0.0, 0.0, 0.0, 0.0, 0.0, 0.0, 0.0, 0.0, 0.0, 0.0, 0.0, 0.0, 0.0, 0.0, 0.0, 0.0, 0.0, 0.0, 0.0, 0.0, 0.0, 0.0, 0.0, 0.0, 0.0, 0.0, 0.0, 0.0, 0.0, 0.0, 0.0, 0.0, 0.0, 0.0, 0.0, 0.0, 0.0, 0.0, 0.0, 0.0, 0.0, 0.0, 0.0, 0.0, 0.0, 0.0, 0.0, 0.0, 0.0, 0.0, 0.0, 0.0, 0.0, 0.0, 0.0, 0.0, 0.0, 0.0, 0.0, 0.0, 0.0, 0.0, 0.0, 0.0, 0.0, 0.0, 0.0, 0.0, 0.0, 0.0, 0.0, 0.0, 0.0, 0.0, 0.0, 0.0, 0.0, 0.0, 0.0, 0.0, 0.0, 0.0, 0.0, 0.0, 0.0, 0.0, 0.0, 0.0, 0.0, 0.0, 0.0, 0.0, 0.0, 0.0, 0.0, 0.0, 0.0, 0.0, 0.0, 0.0, 0.0, 0.0, 0.0, 0.0, 0.0, 0.0, 0.0, 0.0, 0.0, 0.0, 0.0, 0.0, 0.0, 0.0, 0.0, 0.0, 0.0, 0.0, 0.0, 0.0, 0.0, 0.0, 0.0, 0.0, 0.0, 0.0, 0.0, 0.0, 0.0, 0.0, 0.0, 0.0, 0.0, 0.0, 0.0, 0.0, 0.0, 1.0, 1.0, 1.0, 1.0, 0.0, 0.0, 0.0, 0.0, 1.0, 1.0, 1.0, 1.0, 0.0, 0.0, 0.0, 0.0, 1.0, 1.0, 1.0, 1.0, 0.0, 0.0, 0.0, 0.0, 1.0, 1.0, 1.0, 1.0, 0.0, 0.0, 0.0, 0.0, 1.0, 1.0, 1.0, 1.0, 0.0, 0.0, 0.0, 0.0, 1.0, 1.0, 1.0, 1.0, 0.0, 0.0, 0.0, 1.0, 0.0, 1.0, 1.0, 0.0, 1.0, 0.0, 0.0, 1.0, 0.0, 1.0, 1.0, 0.0, 1.0, 0.0, 0.0, 1.0, 0.0, 1.0, 1.0, 0.0, 1.0, 0.0, 0.0, 1.0, 0.0, 1.0, 1.0, 0.0, 1.0, 0.0, 0.0, 1.0, 0.0, 1.0, 1.0, 0.0, 1.0, 0.0, 0.0, 1.0, 0.0, 1.0, 1.0, 0.0, 1.0, 0.0, 0.0, 0.0, 0.0, 0.0, 0.0, 0.0, 0.0, 0.0, 0.0, 0.0, 0.0, 0.0, 0.0, 0.0, 0.0, 0.0, 0.0, 0.0, 0.0, 0.0, 0.0, 0.0, 0.0, 0.0, 0.0, 0.0, 0.0, 0.0, 0.0, 0.0, 0.0, 0.0, 0.0, 0.0, 0.0, 0.0, 0.0, 0.0, 0.0, 0.0, 0.0, 0.0, 0.0, 0.0, 0.0, 0.0, 0.0, 0.0, 0.0, 0.0, 0.0, 0.0, 0.0, 0.0, 0.0, 0.0, 0.0, 0.0, 0.0, 0.0, 0.0, 0.0, 0.0, 0.0, 0.0, 0.0, 0.0, 0.0, 0.0, 0.0, 0.0, 0.0, 0.0, 0.0, 0.0, 0.0, 0.0, 0.0, 0.0, 0.0, 0.0, 0.0, 0.0, 0.0, 0.0, 0.0, 0.0, 0.0, 0.0, 0.0, 0.0, 0.0, 0.0, 0.0, 0.0, 0.0, 0.0, 0.0, 0.0, 0.0, 0.0, 0.0, 0.0, 0.0, 0.0, 0.0, 0.0, 0.0, 0.0, 0.0, 0.0, 0.0, 0.0, 0.0, 0.0, 0.0, 0.0, 0.0, 0.0, 0.0, 0.0, 0.0, 0.0, 0.0, 0.0, 0.0, 0.0, 0.0, 0.0, 0.0, 0.0, 0.0, 0.0, 0.0, 0.0, 0.0, 0.0, 0.0, 0.0, 0.0, 0.0, 0.0, 0.0, 0.0, 0.0, 0.0, 0.0, 0.0, 0.0, 0.0, 0.0, 0.0, 0.0, 0.0, 0.0, 0.0, 0.0, 0.0, 0.0, 0.0, 0.0, 0.0, 0.0, 0.0, 0.0, 0.0, 0.0, 0.0, 0.0, 0.0, 0.0, 0.0, 0.0, 0.0, 0.0, 0.0, 0.0, 0.0, 0.0, 0.0, 0.0, 0.0, 0.0, 0.0, 0.0, 0.0, 0.0, 0.0, 0.0, 0.0, 0.0, 0.0, 0.0, 0.0, 0.0, 0.0, 0.0, 0.0, 0.0, 0.0, 0.0, 0.0, 0.0, 0.0, 0.0, 0.0, 0.0, 0.0, 0.0, 0.0, 0.0, 0.0, 0.0, 0.0, 0.0, 0.0, 0.0, 0.0, 0.0, 0.0, 0.0, 0.0, 0.0, 0.0, 0.0, 0.0, 0.0, 0.0, 0.0, 0.0, 0.0, 0.0, 0.0, 0.0, 0.0, 0.0, 0.0, 0.0, 0.0, 0.0, 0.0, 0.0, 1.0, 1.0, 1.0, 1.0, 0.0, 0.0, 0.0, 0.0, 1.0, 1.0, 1.0, 1.0, 0.0, 0.0, 0.0, 0.0, 1.0, 1.0, 1.0, 1.0, 0.0, 0.0, 0.0, 0.0, 1.0, 1.0, 1.0, 1.0, 0.0, 0.0, 0.0, 0.0, 1.0, 1.0, 1.0, 1.0, 0.0, 0.0, 0.0, 0.0, 1.0, 1.0, 1.0, 1.0, 0.0, 0.0, 0.0, 1.0, 0.0, 1.0, 1.0, 0.0, 1.0, 0.0, 0.0, 1.0, 0.0, 1.0, 1.0, 0.0, 1.0, 0.0, 0.0, 1.0, 0.0, 1.0, 1.0, 0.0, 1.0, 0.0, 0.0, 1.0, 0.0, 1.0, 1.0, 0.0, 1.0, 0.0, 0.0, 1.0, 0.0, 1.0, 1.0, 0.0, 1.0, 0.0, 0.0, 1.0, 0.0, 1.0, 1.0, 0.0, 1.0, 0.0, 0.0, 0.0, 0.0, 0.0, 0.0, 0.0, 0.0, 0.0, 0.0, 0.0, 0.0, 0.0, 0.0, 0.0, 0.0, 0.0, 0.0, 0.0, 0.0, 0.0, 0.0, 0.0, 0.0, 0.0, 0.0, 0.0, 0.0, 0.0, 0.0, 0.0, 0.0, 0.0, 0.0, 0.0, 0.0, 0.0, 0.0, 0.0, 0.0, 0.0, 0.0, 0.0, 0.0, 0.0, 0.0, 0.0, 0.0, 0.0, 0.0, 0.0, 0.0, 0.0, 0.0, 0.0, 0.0, 0.0, 0.0, 0.0, 0.0, 0.0, 0.0, 0.0, 0.0, 0.0, 0.0, 0.0, 0.0, 0.0, 0.0, 0.0, 0.0, 0.0, 0.0, 0.0, 0.0, 0.0, 0.0, 0.0, 0.0, 0.0, 0.0, 0.0, 0.0, 0.0, 0.0, 0.0, 0.0, 0.0, 0.0, 0.0, 0.0, 0.0, 0.0, 0.0, 0.0, 0.0, 0.0, 0.0, 0.0, 0.0, 0.0, 0.0, 0.0, 0.0, 0.0, 0.0, 0.0, 0.0, 0.0, 0.0, 0.0, 0.0, 0.0, 0.0, 0.0, 0.0, 0.0, 0.0, 0.0, 0.0, 0.0, 0.0, 0.0, 0.0, 0.0, 0.0, 0.0, 0.0, 0.0, 0.0, 0.0, 0.0, 0.0, 0.0, 0.0, 0.0, 0.0, 0.0, 0.0, 0.0, 0.0, 0.0, 0.0, 0.0, 0.0, 0.0, 1.0, 1.0, 1.0, 1.0, 0.0, 0.0, 0.0, 0.0, 1.0, 1.0, 1.0, 1.0, 0.0, 0.0, 0.0, 0.0, 1.0, 1.0, 1.0, 1.0, 0.0, 0.0, 0.0, 0.0, 1.0, 1.0, 1.0, 1.0, 0.0, 0.0, 0.0, 0.0, 1.0, 1.0, 1.0, 1.0, 0.0, 0.0, 0.0, 0.0, 1.0, 1.0, 1.0, 1.0, 0.0, 0.0, 0.0, 1.0, 0.0, 1.0, 1.0, 0.0, 1.0, 0.0, 0.0, 1.0, 0.0, 1.0, 1.0, 0.0, 1.0, 0.0, 0.0, 1.0, 0.0, 1.0, 1.0, 0.0, 1.0, 0.0, 0.0, 1.0, 0.0, 1.0, 1.0, 0.0, 1.0, 0.0, 0.0, 1.0, 0.0, 1.0, 1.0, 0.0, 1.0, 0.0, 0.0, 1.0, 0.0, 1.0, 1.0, 0.0, 1.0, 0.0, 0.0, 0.0, 0.0, 0.0, 0.0, 0.0, 0.0, 0.0, 0.0, 0.0, 0.0, 0.0, 0.0, 0.0, 0.0, 0.0, 0.0, 0.0, 0.0, 0.0, 0.0, 0.0, 0.0, 0.0, 0.0, 0.0, 0.0, 0.0, 0.0, 0.0, 0.0, 0.0, 0.0, 0.0, 0.0, 0.0, 0.0, 0.0, 0.0, 0.0, 0.0, 0.0, 0.0, 0.0, 0.0, 0.0, 0.0, 0.0, 0.0, 0.0, 0.0, 0.0, 0.0, 0.0, 0.0, 0.0, 0.0, 0.0, 0.0, 0.0, 0.0, 0.0, 0.0, 0.0, 0.0, 0.0, 0.0, 0.0, 0.0, 0.0, 0.0, 0.0, 0.0, 0.0, 0.0, 0.0, 0.0, 0.0, 0.0, 0.0, 0.0, 0.0, 0.0, 0.0, 0.0, 0.0, 0.0, 0.0, 0.0, 0.0, 0.0, 0.0, 0.0, 0.0, 0.0, 0.0, 0.0, 0.0, 0.0, 0.0, 0.0, 0.0, 0.0, 0.0, 0.0, 0.0, 0.0, 0.0, 0.0, 0.0, 0.0, 0.0, 0.0, 0.0, 0.0, 0.0, 0.0, 0.0, 0.0, 0.0, 0.0, 0.0, 0.0, 0.0, 0.0, 0.0, 0.0, 0.0, 0.0, 0.0, 0.0, 0.0, 0.0, 0.0, 0.0, 0.0, 0.0, 0.0, 0.0, 0.0, 0.0, 0.0, 0.0, 0.0, 0.0, 0.0, 0.0, 0.0, 0.0, 0.0, 0.0, 0.0, 0.0, 0.0, 0.0, 0.0, 0.0, 0.0, 0.0, 0.0, 0.0, 0.0, 0.0, 0.0, 0.0, 0.0, 0.0, 0.0, 0.0, 0.0, 0.0, 0.0, 0.0, 0.0, 0.0, 0.0, 0.0, 0.0, 0.0, 0.0, 0.0, 0.0, 0.0, 0.0, 0.0, 0.0, 0.0, 0.0, 0.0, 0.0, 0.0, 0.0, 0.0, 0.0, 1.0, 1.0, 1.0, 1.0, 0.0, 0.0, 0.0, 0.0, 1.0, 1.0, 1.0, 1.0, 0.0, 0.0, 0.0, 0.0, 1.0, 1.0, 1.0, 1.0, 0.0, 0.0, 0.0, 0.0, 1.0, 1.0, 1.0, 1.0, 0.0, 0.0, 0.0, 0.0, 1.0, 1.0, 1.0, 1.0, 0.0, 0.0, 0.0, 0.0, 1.0, 1.0, 1.0, 1.0, 0.0, 0.0, 0.0, 1.0, 0.0, 1.0, 1.0, 0.0, 1.0, 0.0, 0.0, 1.0, 0.0, 1.0, 1.0, 0.0, 1.0, 0.0, 0.0, 1.0, 0.0, 1.0, 1.0, 0.0, 1.0, 0.0, 0.0, 1.0, 0.0, 1.0, 1.0, 0.0, 1.0, 0.0, 0.0, 1.0, 0.0, 1.0, 1.0, 0.0, 1.0, 0.0, 0.0, 1.0, 0.0, 1.0, 1.0, 0.0, 1.0, 0.0, 0.0, 0.0, 0.0, 0.0, 0.0, 0.0, 0.0, 0.0, 0.0, 0.0, 0.0, 0.0, 0.0, 0.0, 0.0, 0.0, 0.0, 0.0, 0.0, 0.0, 0.0, 0.0, 0.0, 0.0, 0.0, 0.0, 0.0, 0.0, 0.0, 0.0, 0.0, 0.0, 0.0, 0.0, 0.0, 0.0, 0.0, 0.0, 0.0, 0.0, 0.0, 0.0, 0.0, 0.0, 0.0, 0.0, 0.0, 0.0, 0.0, 0.0, 0.0, 0.0, 0.0, 0.0, 0.0, 0.0, 0.0, 0.0, 0.0, 0.0, 0.0, 0.0, 0.0, 0.0, 0.0, 0.0, 0.0, 0.0, 0.0, 0.0, 0.0, 0.0, 0.0, 0.0, 0.0, 0.0, 0.0, 0.0, 0.0, 0.0, 0.0, 0.0, 0.0, 0.0, 0.0, 0.0, 0.0, 0.0, 0.0, 0.0, 0.0, 0.0, 0.0, 0.0, 0.0, 0.0, 0.0, 0.0, 0.0, 0.0, 0.0, 0.0, 0.0, 0.0, 0.0, 0.0, 0.0, 0.0, 0.0, 0.0, 0.0, 0.0, 0.0, 0.0, 0.0, 0.0, 0.0, 0.0, 0.0, 0.0, 0.0, 0.0, 0.0, 0.0, 0.0, 0.0, 0.0, 0.0, 0.0, 0.0, 0.0, 0.0, 0.0, 0.0, 0.0, 0.0, 0.0, 0.0, 0.0, 0.0, 0.0, 0.0, 0.0, 0.0, 0.0, 0.0, 0.0, 0.0, 0.0, 0.0, 0.0, 0.0, 0.0, 0.0, 0.0, 0.0, 0.0, 0.0, 0.0, 0.0, 0.0, 0.0, 0.0, 0.0, 0.0, 0.0, 0.0, 0.0, 0.0, 0.0, 0.0, 0.0, 0.0, 0.0, 0.0, 0.0, 0.0, 0.0, 0.0, 0.0, 0.0, 0.0, 0.0, 0.0, 0.0, 0.0, 0.0, 0.0, 0.0, 0.0, 0.0, 0.0, 0.0, 0.0, 0.0, 0.0, 0.0, 0.0, 0.0, 0.0, 0.0, 0.0, 0.0, 0.0, 0.0, 0.0, 0.0, 0.0, 0.0, 0.0, 0.0, 0.0, 0.0, 0.0, 0.0, 0.0, 0.0, 0.0, 0.0, 0.0, 0.0, 0.0, 0.0, 0.0, 0.0, 0.0, 0.0, 0.0, 0.0, 0.0, 0.0, 0.0, 0.0, 0.0, 0.0, 0.0, 0.0, 0.0, 0.0, 0.0, 0.0, 0.0, 0.0, 0.0, 0.0, 0.0, 0.0, 0.0, 0.0, 0.0, 0.0, 0.0, 0.0, 0.0, 0.0, 0.0, 0.0, 0.0, 0.0, 0.0, 0.0, 0.0, 0.0, 0.0, 0.0, 0.0, 0.0, 0.0, 0.0, 0.0, 0.0, 0.0, 0.0, 0.0, 0.0, 0.0, 0.0, 0.0, 0.0, 0.0, 0.0, 0.0, 0.0, 0.0, 0.0, 0.0, 0.0, 0.0, 0.0, 0.0, 0.0, 0.0, 0.0, 0.0, 0.0, 0.0, 0.0, 0.0, 0.0, 0.0, 0.0, 0.0, 0.0, 0.0, 0.0, 0.0, 0.0, 0.0, 0.0, 0.0, 0.0, 0.0, 0.0, 0.0, 0.0, 0.0, 0.0, 0.0, 0.0, 0.0, 0.0, 0.0, 0.0, 0.0, 0.0, 0.0, 0.0, 0.0, 0.0, 0.0, 0.0, 0.0, 0.0, 0.0, 0.0, 0.0, 0.0, 0.0, 0.0, 0.0, 0.0, 0.0, 0.0, 0.0, 0.0, 0.0, 0.0, 0.0, 0.0, 0.0, 0.0, 0.0, 0.0, 0.0, 0.0, 0.0, 0.0, 0.0, 0.0, 0.0, 0.0, 0.0, 0.0, 0.0, 0.0, 0.0, 0.0, 0.0, 0.0, 0.0, 0.0, 0.0, 0.0, 0.0, 0.0, 0.0, 0.0, 0.0, 0.0, 0.0, 0.0, 0.0, 0.0])
me_cylinder.use_remesh_preserve_volume = False
me_cylinder.use_remesh_preserve_attributes = False
me_cylinder.use_mirror_vertex_groups = False
me_cylinder.update()
me_cylinder_003 = bpy.data.meshes.new('Cylinder.003')
me_cylinder_003.from_pydata([(-3.11e-08, 2.815, -0.1931), (1.99, 1.99, -0.1931), (2.815, -1.567e-07, -0.1931), (1.99, -1.99, -0.1931), (-2.772e-07, -2.815, -0.1931), (-1.99, -1.99, -0.1931), (-2.815, -4.875e-11, -0.1931), (-1.99, 1.99, -0.1931), (-3.11e-08, 2.815, 0.1931), (1.99, 1.99, 0.1931), (2.815, -1.567e-07, 0.1931), (1.99, -1.99, 0.1931), (-2.772e-07, -2.815, 0.1931), (-1.99, -1.99, 0.1931), (-2.815, -4.875e-11, 0.1931), (-1.99, 1.99, 0.1931), (-4.323e-08, 3.557, 4.0), (2.515, 2.515, 4.0), (3.557, -2.098e-07, 4.0), (2.515, -2.515, 4.0), (-3.542e-07, -3.557, 4.0), (-2.515, -2.515, 4.0), (-3.557, -1.185e-08, 4.0), (-2.515, 2.515, 4.0), (3.531e-08, 0.7734, 5.467), (0.5469, 0.5469, 5.467), (0.7734, -2.209e-08, 5.467), (0.5469, -0.5469, 5.467), (2.07e-08, -0.7734, 5.467), (-0.5469, -0.5469, 5.467), (-0.7734, -3.207e-08, 5.467), (-0.5469, 0.5469, 5.467), (4.671e-08, 0.7734, 5.811), (0.5469, 0.5469, 5.811), (0.7734, -4.963e-08, 5.811), (0.5469, -0.5469, 5.811), (3.211e-08, -0.7734, 5.811), (-0.5469, -0.5469, 5.811), (-0.7734, -5.961e-08, 5.811), (-0.5469, 0.5469, 5.811), (5.375e-08, 1.298, 5.811), (0.9178, 0.9178, 5.811), (1.298, -1.243e-07, 5.811), (0.9178, -0.9178, 5.811), (-6.295e-08, -1.298, 5.811), (-0.9178, -0.9178, 5.811), (-1.298, -4.888e-08, 5.811), (-0.9178, 0.9178, 5.811), (7.005e-08, 0.2787, 6.271), (0.197, 0.197, 6.271), (0.2787, -5.595e-08, 6.271), (0.197, -0.197, 6.271), (4.499e-08, -0.2787, 6.271), (-0.197, -0.197, 6.271), (-0.2787, -3.975e-08, 6.271), (-0.197, 0.197, 6.271)], [], [(0, 1, 2, 3, 4, 5, 6, 7), (8, 15, 14, 13, 12, 11, 10, 9), (6, 14, 15, 7), (4, 12, 13, 5), (2, 10, 11, 3), (0, 8, 9, 1), (7, 15, 8, 0), (5, 13, 14, 6), (3, 11, 12, 4), (1, 9, 10, 2), (16, 17, 18, 19, 20, 21, 22, 23), (26, 25, 33, 34), (16, 24, 25, 17), (23, 31, 24, 16), (21, 29, 30, 22), (19, 27, 28, 20), (17, 25, 26, 18), (22, 30, 31, 23), (20, 28, 29, 21), (18, 26, 27, 19), (31, 30, 38, 39), (29, 28, 36, 37), (27, 26, 34, 35), (25, 24, 32, 33), (24, 31, 39, 32), (30, 29, 37, 38), (28, 27, 35, 36), (40, 41, 42, 43, 44, 45, 46, 47), (48, 55, 54, 53, 52, 51, 50, 49), (42, 41, 49, 50), (47, 46, 54, 55), (45, 44, 52, 53), (43, 42, 50, 51), (41, 40, 48, 49), (40, 47, 55, 48), (46, 45, 53, 54), (44, 43, 51, 52)])
me_cylinder_003.use_remesh_preserve_volume = False
me_cylinder_003.use_remesh_preserve_attributes = False
me_cylinder_003.use_mirror_vertex_groups = False
me_cylinder_003.update()
me_cylinder_002 = bpy.data.meshes.new('Cylinder.002')
me_cylinder_002.from_pydata([(2.79, 0.04104, -0.1931), (2.771, -0.1805, -0.1931), (2.79, 0.04104, 3.613), (2.771, -0.1805, 3.613), (2.57, 0.05959, -0.1931), (2.551, -0.1619, -0.1931), (2.57, 0.05959, 3.613), (2.551, -0.1619, 3.613), (2.629, 0.04023, 1.07), (2.629, 0.04023, 1.224), (2.771, -0.01874, 1.07), (2.771, -0.01874, 1.224), (1.829, -1.89, 1.07), (1.829, -1.89, 1.224), (1.971, -1.949, 1.07), (1.971, -1.949, 1.224), (2.629, 0.04023, 0.04416), (2.629, 0.04023, 0.1983), (2.771, -0.01874, 0.04416), (2.771, -0.01874, 0.1983), (1.829, -1.89, 0.04416), (1.829, -1.89, 0.1983), (1.971, -1.949, 0.04416), (1.971, -1.949, 0.1983), (2.629, 0.04023, 3.262), (2.629, 0.04023, 3.356), (2.771, -0.01874, 3.262), (2.771, -0.01874, 3.356), (1.829, -1.89, 3.262), (1.829, -1.89, 3.356), (1.971, -1.949, 3.262), (1.971, -1.949, 3.356), (2.579, -0.1052, 2.366), (2.294, -0.733, 3.262), (2.769, -0.1637, 2.366), (2.461, -0.8022, 3.262), (2.579, -0.1052, 2.59), (2.363, -0.5658, 3.262), (2.769, -0.1637, 2.59), (2.53, -0.6351, 3.262), (1.833, -1.847, 2.379), (2.059, -1.299, 3.262), (1.988, -1.945, 2.379), (2.227, -1.368, 3.262), (1.833, -1.847, 2.563), (1.99, -1.466, 3.262), (1.988, -1.945, 2.563), (2.157, -1.535, 3.262), (2.405, -0.6154, 0.1983), (2.465, -0.6403, 0.1983), (2.135, -1.269, 0.1983), (2.195, -1.294, 0.1983), (2.405, -0.6154, 1.07), (2.465, -0.6403, 1.07), (2.195, -1.294, 1.07), (2.135, -1.269, 1.07)], [], [(0, 2, 3, 1), (4, 5, 7, 6), (1, 3, 7, 5), (0, 1, 5, 4), (2, 0, 4, 6), (3, 2, 6, 7), (9, 11, 10, 8), (11, 15, 14, 10), (15, 13, 12, 14), (13, 9, 8, 12), (8, 10, 14, 12), (13, 15, 11, 9), (17, 19, 18, 16), (19, 23, 22, 18), (23, 21, 20, 22), (21, 17, 16, 20), (16, 18, 22, 20), (21, 23, 19, 17), (25, 27, 26, 24), (27, 31, 30, 26), (31, 29, 28, 30), (29, 25, 24, 28), (24, 26, 30, 28), (29, 31, 27, 25), (33, 32, 34, 35), (35, 34, 38, 39), (39, 38, 36, 37), (37, 36, 32, 33), (32, 36, 38, 34), (37, 33, 35, 39), (41, 43, 42, 40), (43, 47, 46, 42), (47, 45, 44, 46), (45, 41, 40, 44), (40, 42, 46, 44), (45, 47, 43, 41), (50, 48, 49, 51), (55, 54, 53, 52), (48, 50, 55, 52), (51, 49, 53, 54), (50, 51, 54, 55), (49, 48, 52, 53)])
_uv = me_cylinder_002.uv_layers.new(name='UVMap')
_uv.uv.foreach_set('vector', [0.0, 0.0, 0.0, 0.0, 0.0, 0.0, 0.0, 0.0, 0.0, 0.0, 0.0, 0.0, 0.0, 0.0, 0.0, 0.0, 0.0, 0.0, 0.0, 0.0, 0.0, 0.0, 0.0, 0.0, 0.0, 0.0, 0.0, 0.0, 0.0, 0.0, 0.0, 0.0, 0.0, 0.0, 0.0, 0.0, 0.0, 0.0, 0.0, 0.0, 0.0, 0.0, 0.0, 0.0, 0.0, 0.0, 0.0, 0.0, 0.0, 0.0, 0.0, 0.0, 0.0, 0.0, 0.0, 0.0, 0.0, 0.0, 0.0, 0.0, 0.0, 0.0, 0.0, 0.0, 0.0, 0.0, 0.0, 0.0, 0.0, 0.0, 0.0, 0.0, 0.0, 0.0, 0.0, 0.0, 0.0, 0.0, 0.0, 0.0, 0.0, 0.0, 0.0, 0.0, 0.0, 0.0, 0.0, 0.0, 0.0, 0.0, 0.0, 0.0, 0.0, 0.0, 0.0, 0.0, 0.0, 0.0, 0.0, 0.0, 0.0, 0.0, 0.0, 0.0, 0.0, 0.0, 0.0, 0.0, 0.0, 0.0, 0.0, 0.0, 0.0, 0.0, 0.0, 0.0, 0.0, 0.0, 0.0, 0.0, 0.0, 0.0, 0.0, 0.0, 0.0, 0.0, 0.0, 0.0, 0.0, 0.0, 0.0, 0.0, 0.0, 0.0, 0.0, 0.0, 0.0, 0.0, 0.0, 0.0, 0.0, 0.0, 0.0, 0.0, 0.0, 0.0, 0.0, 0.0, 0.0, 0.0, 0.0, 0.0, 0.0, 0.0, 0.0, 0.0, 0.0, 0.0, 0.0, 0.0, 0.0, 0.0, 0.0, 0.0, 0.0, 0.0, 0.0, 0.0, 0.0, 0.0, 0.0, 0.0, 0.0, 0.0, 0.0, 0.0, 0.0, 0.0, 0.0, 0.0, 0.0, 0.0, 0.0, 0.0, 0.0, 0.0, 0.0, 0.0, 0.0, 0.0, 0.0, 0.0, 0.0, 0.0, 0.0, 1.0, 1.0, 1.0, 1.0, 0.0, 0.0, 0.0, 0.0, 1.0, 1.0, 1.0, 1.0, 0.0, 0.0, 0.0, 0.0, 1.0, 1.0, 1.0, 1.0, 0.0, 0.0, 0.0, 0.0, 1.0, 1.0, 1.0, 1.0, 0.0, 0.0, 0.0, 0.0, 1.0, 1.0, 1.0, 1.0, 0.0, 0.0, 0.0, 0.0, 1.0, 1.0, 1.0, 1.0, 0.0, 0.0, 0.0, 1.0, 0.0, 1.0, 1.0, 0.0, 1.0, 0.0, 0.0, 1.0, 0.0, 1.0, 1.0, 0.0, 1.0, 0.0, 0.0, 1.0, 0.0, 1.0, 1.0, 0.0, 1.0, 0.0, 0.0, 1.0, 0.0, 1.0, 1.0, 0.0, 1.0, 0.0, 0.0, 1.0, 0.0, 1.0, 1.0, 0.0, 1.0, 0.0, 0.0, 1.0, 0.0, 1.0, 1.0, 0.0, 1.0, 0.0, 0.0, 0.0, 0.0, 0.0, 0.0, 0.0, 0.0, 0.0, 0.0, 0.0, 0.0, 0.0, 0.0, 0.0, 0.0, 0.0, 0.0, 0.0, 0.0, 0.0, 0.0, 0.0, 0.0, 0.0, 0.0, 0.0, 0.0, 0.0, 0.0, 0.0, 0.0, 0.0, 0.0, 0.0, 0.0, 0.0, 0.0, 0.0, 0.0, 0.0, 0.0, 0.0, 0.0, 0.0, 0.0, 0.0, 0.0])
me_cylinder_002.use_remesh_preserve_volume = False
me_cylinder_002.use_remesh_preserve_attributes = False
me_cylinder_002.use_mirror_vertex_groups = False
me_cylinder_002.update()

# ---- objects
ob_empty = bpy.data.objects.new('Empty', None)
ob_gazebo = bpy.data.objects.new('gazebo', me_cylinder)
ob_cylinder_003 = bpy.data.objects.new('Cylinder.003', me_cylinder_003)
ob_empty_001 = bpy.data.objects.new('Empty.001', None)
ob_cylinder_002 = bpy.data.objects.new('Cylinder.002', me_cylinder_002)

# ---- transforms, parenting, visibility, modifiers, constraints
ob_empty.location = (3.114, -0.1433, -2.254)
ob_empty.rotation_euler = (0.0, -0.0, 4.32)
ob_empty.empty_image_offset = (0.0, 0.0)
ob_empty.lineart.crease_threshold = 0.0
ob_gazebo.location = (3.114, -0.1433, -2.64)
ob_gazebo.rotation_euler = (0.0, -0.0, 2.749)
ob_gazebo.lineart.crease_threshold = 0.0
ob_cylinder_003.location = (3.114, -0.1433, -2.64)
ob_cylinder_003.rotation_euler = (0.0, -0.0, 2.749)
ob_cylinder_003.lineart.crease_threshold = 0.0
ob_empty_001.location = (3.114, -0.1433, -2.254)
ob_empty_001.rotation_euler = (0.0, -0.0, 4.32)
ob_empty_001.empty_image_offset = (0.0, 0.0)
ob_empty_001.lineart.crease_threshold = 0.0
ob_cylinder_002.location = (3.114, -0.1433, -2.254)
ob_cylinder_002.rotation_euler = (0.0, -0.0, 3.534)
ob_cylinder_002.lineart.crease_threshold = 0.0
_m = ob_cylinder_002.modifiers.new('Array', 'ARRAY')
_m.count = 8
_m.constant_offset_displace = (0.0, 0.0, 0.0)
_m.use_relative_offset = False
_m.use_object_offset = True
_m.offset_object = ob_empty_001

# ---- collection membership
col_collection_1.objects.link(ob_empty)
col_collection_1.objects.link(ob_gazebo)
col_collection_5.objects.link(ob_cylinder_003)
col_collection_5.objects.link(ob_empty_001)
col_collection_5.objects.link(ob_cylinder_002)

# ---- scene / render settings (as saved in the file)
scene.frame_start = 1; scene.frame_end = 250; scene.frame_set(1)
scene.render.engine = 'BLENDER_EEVEE_NEXT'
scene.render.dither_intensity = 0.0
scene.cycles.use_denoising = False
scene.cycles.samples = 50
scene.cycles.sampling_pattern = 'TABULATED_SOBOL'
scene.cycles.light_sampling_threshold = 0.0
scene.cycles.use_adaptive_sampling = False
scene.cycles.use_light_tree = False
scene.cycles.blur_glossy = 0.0
scene.cycles.pixel_filter_type = 'GAUSSIAN'
scene.cycles.sample_clamp_direct = 0.59
scene.cycles.sample_clamp_indirect = 0.59
scene.view_settings.view_transform = 'Standard'
bpy.context.view_layer.update()

# ---- added for rendering (the .blend has no active camera): camera
cam_auto = bpy.data.cameras.new('AutoCamera')
cam_auto.lens = 50.0
cam_auto.sensor_width = 36.0
cam_auto.clip_end = 1000.0
ob_auto_camera = bpy.data.objects.new('AutoCamera', cam_auto)
scene.collection.objects.link(ob_auto_camera)
ob_auto_camera.location = (18.0587, -19.2909, 14.484)
ob_auto_camera.rotation_euler = (1.09748, -7.21219e-08, 0.694738)
scene.camera = ob_auto_camera
bpy.context.view_layer.update()
